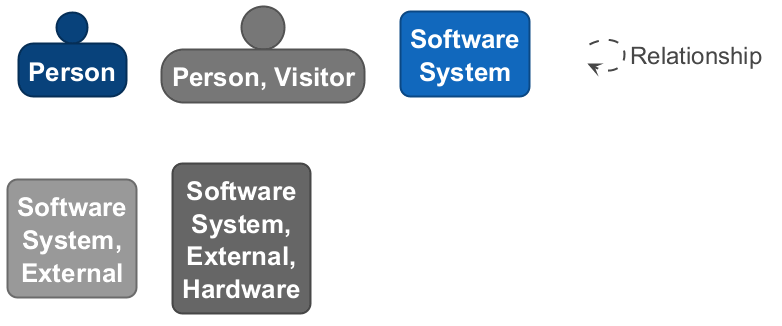

The diagram above was rendered by PlantUML. Its source (embedded in the PNG):
@startuml

set separator none
hide stereotype

<style>
  root {
    BackgroundColor: #ffffff;
    FontColor: #444444;
  }
  // Element,Person
  .Element-RWxlbWVudCxQZXJzb24= {
    BackgroundColor: #08427b;
    LineColor: #052e56;
    LineStyle: 0;
    LineThickness: 2;
    FontColor: #ffffff;
    FontSize: 24;
    HorizontalAlignment: center;
    Shadowing: 0;
    MaximumWidth: 200;
  }
  // Element,Person,Visitor
  .Element-RWxlbWVudCxQZXJzb24sVmlzaXRvcg== {
    BackgroundColor: #777777;
    LineColor: #535353;
    LineStyle: 0;
    LineThickness: 2;
    FontColor: #ffffff;
    FontSize: 24;
    HorizontalAlignment: center;
    Shadowing: 0;
    MaximumWidth: 200;
  }
  // Element,Software System
  .Element-RWxlbWVudCxTb2Z0d2FyZSBTeXN0ZW0= {
    BackgroundColor: #1168bd;
    LineColor: #0b4884;
    LineStyle: 0;
    LineThickness: 2;
    RoundCorner: 20;
    FontColor: #ffffff;
    FontSize: 24;
    HorizontalAlignment: center;
    Shadowing: 0;
    MaximumWidth: 200;
  }
  // Element,Software System,External
  .Element-RWxlbWVudCxTb2Z0d2FyZSBTeXN0ZW0sRXh0ZXJuYWw= {
    BackgroundColor: #999999;
    LineColor: #6b6b6b;
    LineStyle: 0;
    LineThickness: 2;
    RoundCorner: 20;
    FontColor: #ffffff;
    FontSize: 24;
    HorizontalAlignment: center;
    Shadowing: 0;
    MaximumWidth: 200;
  }
  // Element,Software System,External,Hardware
  .Element-RWxlbWVudCxTb2Z0d2FyZSBTeXN0ZW0sRXh0ZXJuYWwsSGFyZHdhcmU= {
    BackgroundColor: #666666;
    LineColor: #474747;
    LineStyle: 0;
    LineThickness: 2;
    RoundCorner: 20;
    FontColor: #ffffff;
    FontSize: 24;
    HorizontalAlignment: center;
    Shadowing: 0;
    MaximumWidth: 200;
  }
  // Relationship
  .Relationship-UmVsYXRpb25zaGlw {
    LineThickness: 2;
    LineStyle: 10-10;
    LineColor: #444444;
    FontColor: #444444;
    FontSize: 24;
  }
  // transparent element for relationships in legend
  .Element-Transparent {
    BackgroundColor: transparent;
    LineColor: transparent;
    FontColor: transparent;
  }
</style>

person "==Person" <<Element-RWxlbWVudCxQZXJzb24=>>

person "==Person, Visitor" <<Element-RWxlbWVudCxQZXJzb24sVmlzaXRvcg==>>

rectangle "==Software System" <<Element-RWxlbWVudCxTb2Z0d2FyZSBTeXN0ZW0=>>

rectangle "==Software System, External" <<Element-RWxlbWVudCxTb2Z0d2FyZSBTeXN0ZW0sRXh0ZXJuYWw=>>

rectangle "==Software System, External, Hardware" <<Element-RWxlbWVudCxTb2Z0d2FyZSBTeXN0ZW0sRXh0ZXJuYWwsSGFyZHdhcmU=>>

rectangle "." <<.Element-Transparent>> as 1
1 --> 1 <<Relationship-UmVsYXRpb25zaGlw>> : "Relationship"

@enduml